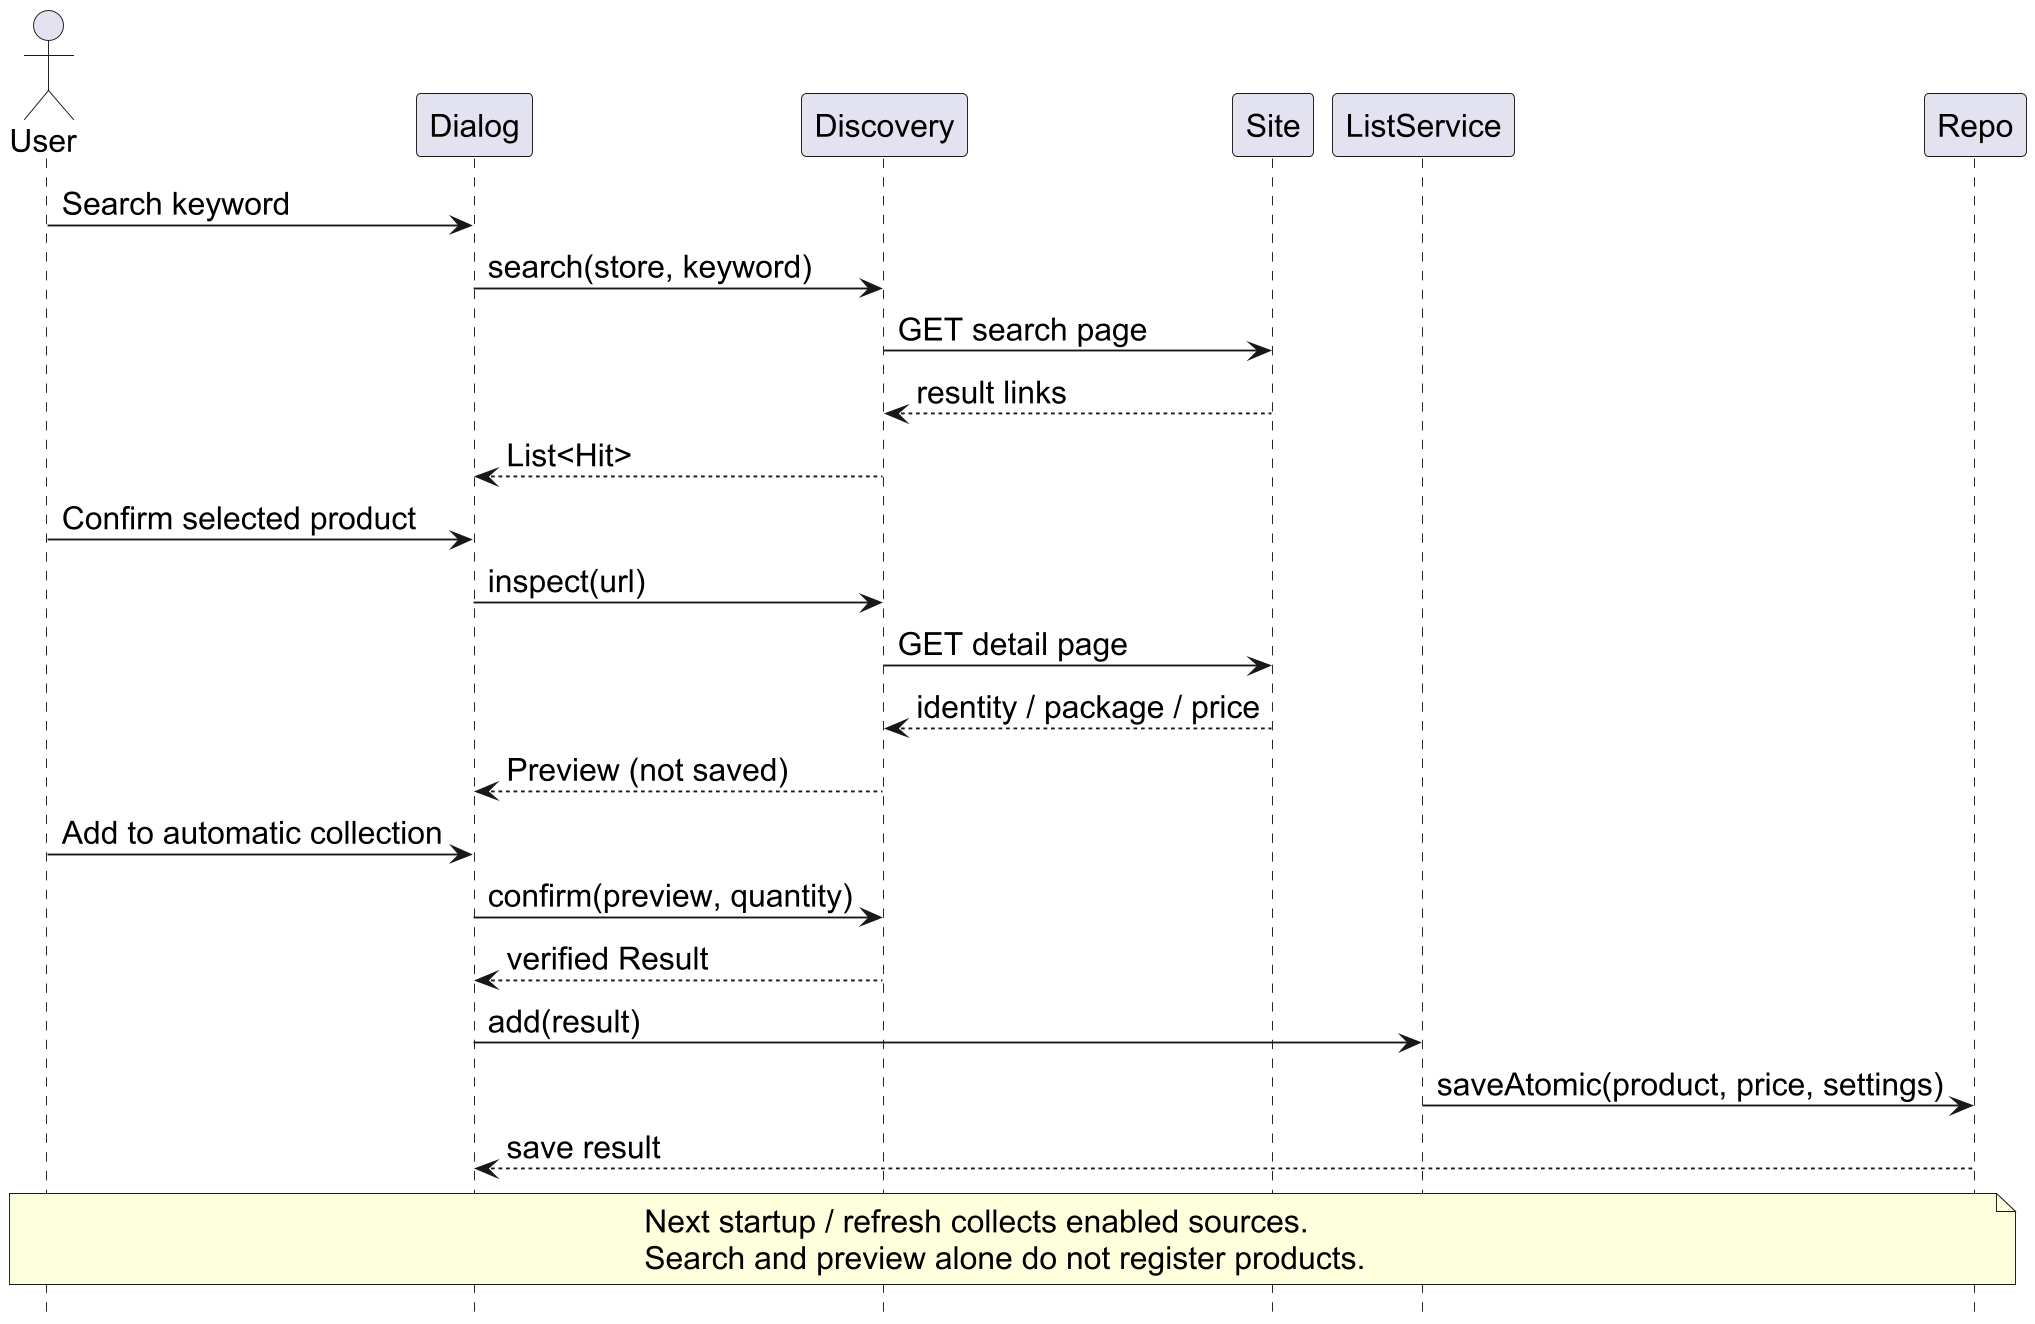

The diagram above was rendered by PlantUML. Its source (embedded in the PNG):
@startuml
skinparam dpi 180
skinparam defaultFontName Arial
skinparam defaultFontSize 17
skinparam shadowing false
hide footbox
actor User
participant Dialog
participant Discovery
participant Site
participant ListService
participant Repo
User -> Dialog : Search keyword
Dialog -> Discovery : search(store, keyword)
Discovery -> Site : GET search page
Site --> Discovery : result links
Discovery --> Dialog : List<Hit>
User -> Dialog : Confirm selected product
Dialog -> Discovery : inspect(url)
Discovery -> Site : GET detail page
Site --> Discovery : identity / package / price
Discovery --> Dialog : Preview (not saved)
User -> Dialog : Add to automatic collection
Dialog -> Discovery : confirm(preview, quantity)
Discovery --> Dialog : verified Result
Dialog -> ListService : add(result)
ListService -> Repo : saveAtomic(product, price, settings)
Repo --> Dialog : save result
note over User,Repo
Next startup / refresh collects enabled sources.
Search and preview alone do not register products.
end note
@enduml